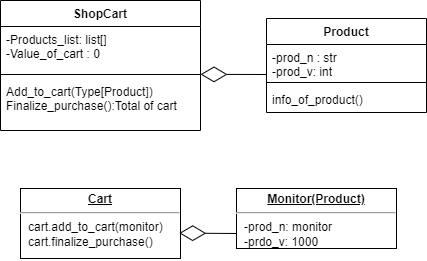

The diagram above was exported from draw.io. Its source (the exported page's mxGraphModel, read from the mxfile embedded in the PNG):
<mxGraphModel dx="1349" dy="796" grid="1" gridSize="10" guides="1" tooltips="1" connect="1" arrows="1" fold="1" page="1" pageScale="1" pageWidth="827" pageHeight="1169" math="0" shadow="0">
  <root>
    <mxCell id="0" />
    <mxCell id="1" parent="0" />
    <mxCell id="-bcjiNfZzEvWZ8JANA5D-1" value="ShopCart" style="swimlane;fontStyle=1;align=center;verticalAlign=top;childLayout=stackLayout;horizontal=1;startSize=26;horizontalStack=0;resizeParent=1;resizeParentMax=0;resizeLast=0;collapsible=1;marginBottom=0;" vertex="1" parent="1">
      <mxGeometry x="334" y="542" width="200" height="130" as="geometry" />
    </mxCell>
    <mxCell id="-bcjiNfZzEvWZ8JANA5D-2" value="-Products_list: list[]&#10;-Value_of_cart : 0" style="text;strokeColor=none;fillColor=none;align=left;verticalAlign=top;spacingLeft=4;spacingRight=4;overflow=hidden;rotatable=0;points=[[0,0.5],[1,0.5]];portConstraint=eastwest;" vertex="1" parent="-bcjiNfZzEvWZ8JANA5D-1">
      <mxGeometry y="26" width="200" height="44" as="geometry" />
    </mxCell>
    <mxCell id="-bcjiNfZzEvWZ8JANA5D-3" value="" style="line;strokeWidth=1;fillColor=none;align=left;verticalAlign=middle;spacingTop=-1;spacingLeft=3;spacingRight=3;rotatable=0;labelPosition=right;points=[];portConstraint=eastwest;strokeColor=inherit;" vertex="1" parent="-bcjiNfZzEvWZ8JANA5D-1">
      <mxGeometry y="70" width="200" height="8" as="geometry" />
    </mxCell>
    <mxCell id="-bcjiNfZzEvWZ8JANA5D-4" value="Add_to_cart(Type[Product])&#10;Finalize_purchase():Total of cart&#10;" style="text;strokeColor=none;fillColor=none;align=left;verticalAlign=top;spacingLeft=4;spacingRight=4;overflow=hidden;rotatable=0;points=[[0,0.5],[1,0.5]];portConstraint=eastwest;" vertex="1" parent="-bcjiNfZzEvWZ8JANA5D-1">
      <mxGeometry y="78" width="200" height="52" as="geometry" />
    </mxCell>
    <mxCell id="-bcjiNfZzEvWZ8JANA5D-5" value="Product" style="swimlane;fontStyle=1;align=center;verticalAlign=top;childLayout=stackLayout;horizontal=1;startSize=26;horizontalStack=0;resizeParent=1;resizeParentMax=0;resizeLast=0;collapsible=1;marginBottom=0;" vertex="1" parent="1">
      <mxGeometry x="600" y="560" width="160" height="94" as="geometry" />
    </mxCell>
    <mxCell id="-bcjiNfZzEvWZ8JANA5D-6" value="-prod_n : str&#10;-prod_v: int" style="text;strokeColor=none;fillColor=none;align=left;verticalAlign=top;spacingLeft=4;spacingRight=4;overflow=hidden;rotatable=0;points=[[0,0.5],[1,0.5]];portConstraint=eastwest;" vertex="1" parent="-bcjiNfZzEvWZ8JANA5D-5">
      <mxGeometry y="26" width="160" height="34" as="geometry" />
    </mxCell>
    <mxCell id="-bcjiNfZzEvWZ8JANA5D-7" value="" style="line;strokeWidth=1;fillColor=none;align=left;verticalAlign=middle;spacingTop=-1;spacingLeft=3;spacingRight=3;rotatable=0;labelPosition=right;points=[];portConstraint=eastwest;strokeColor=inherit;" vertex="1" parent="-bcjiNfZzEvWZ8JANA5D-5">
      <mxGeometry y="60" width="160" height="8" as="geometry" />
    </mxCell>
    <mxCell id="-bcjiNfZzEvWZ8JANA5D-8" value="info_of_product()" style="text;strokeColor=none;fillColor=none;align=left;verticalAlign=top;spacingLeft=4;spacingRight=4;overflow=hidden;rotatable=0;points=[[0,0.5],[1,0.5]];portConstraint=eastwest;" vertex="1" parent="-bcjiNfZzEvWZ8JANA5D-5">
      <mxGeometry y="68" width="160" height="26" as="geometry" />
    </mxCell>
    <mxCell id="-bcjiNfZzEvWZ8JANA5D-9" value="" style="endArrow=diamondThin;endFill=0;endSize=24;html=1;rounded=0;entryX=1;entryY=0.483;entryDx=0;entryDy=0;entryPerimeter=0;" edge="1" parent="1" target="-bcjiNfZzEvWZ8JANA5D-3">
      <mxGeometry width="160" relative="1" as="geometry">
        <mxPoint x="600" y="616" as="sourcePoint" />
        <mxPoint x="670" y="590" as="targetPoint" />
      </mxGeometry>
    </mxCell>
    <mxCell id="-bcjiNfZzEvWZ8JANA5D-10" value="&lt;p style=&quot;margin:0px;margin-top:4px;text-align:center;text-decoration:underline;&quot;&gt;&lt;b&gt;Cart&lt;/b&gt;&lt;/p&gt;&lt;hr&gt;&lt;p style=&quot;margin:0px;margin-left:8px;&quot;&gt;cart.add_to_cart(monitor)&lt;/p&gt;&lt;p style=&quot;margin:0px;margin-left:8px;&quot;&gt;cart.finalize_purchase()&lt;/p&gt;" style="verticalAlign=top;align=left;overflow=fill;fontSize=12;fontFamily=Helvetica;html=1;" vertex="1" parent="1">
      <mxGeometry x="354" y="730" width="160" height="70" as="geometry" />
    </mxCell>
    <mxCell id="-bcjiNfZzEvWZ8JANA5D-12" value="&lt;p style=&quot;margin:0px;margin-top:4px;text-align:center;text-decoration:underline;&quot;&gt;&lt;b&gt;Monitor(Product)&lt;/b&gt;&lt;/p&gt;&lt;hr&gt;&lt;p style=&quot;margin:0px;margin-left:8px;&quot;&gt;-prod_n: monitor&lt;/p&gt;&lt;p style=&quot;margin:0px;margin-left:8px;&quot;&gt;-prdo_v: 1000&lt;/p&gt;&lt;p style=&quot;margin:0px;margin-left:8px;&quot;&gt;&lt;br&gt;&lt;/p&gt;" style="verticalAlign=top;align=left;overflow=fill;fontSize=12;fontFamily=Helvetica;html=1;" vertex="1" parent="1">
      <mxGeometry x="570" y="730" width="160" height="60" as="geometry" />
    </mxCell>
    <mxCell id="-bcjiNfZzEvWZ8JANA5D-13" value="" style="endArrow=diamondThin;endFill=0;endSize=24;html=1;rounded=0;entryX=0.992;entryY=0.637;entryDx=0;entryDy=0;entryPerimeter=0;exitX=0;exitY=0.75;exitDx=0;exitDy=0;" edge="1" parent="1" source="-bcjiNfZzEvWZ8JANA5D-12" target="-bcjiNfZzEvWZ8JANA5D-10">
      <mxGeometry width="160" relative="1" as="geometry">
        <mxPoint x="430" y="720" as="sourcePoint" />
        <mxPoint x="590" y="720" as="targetPoint" />
      </mxGeometry>
    </mxCell>
  </root>
</mxGraphModel>